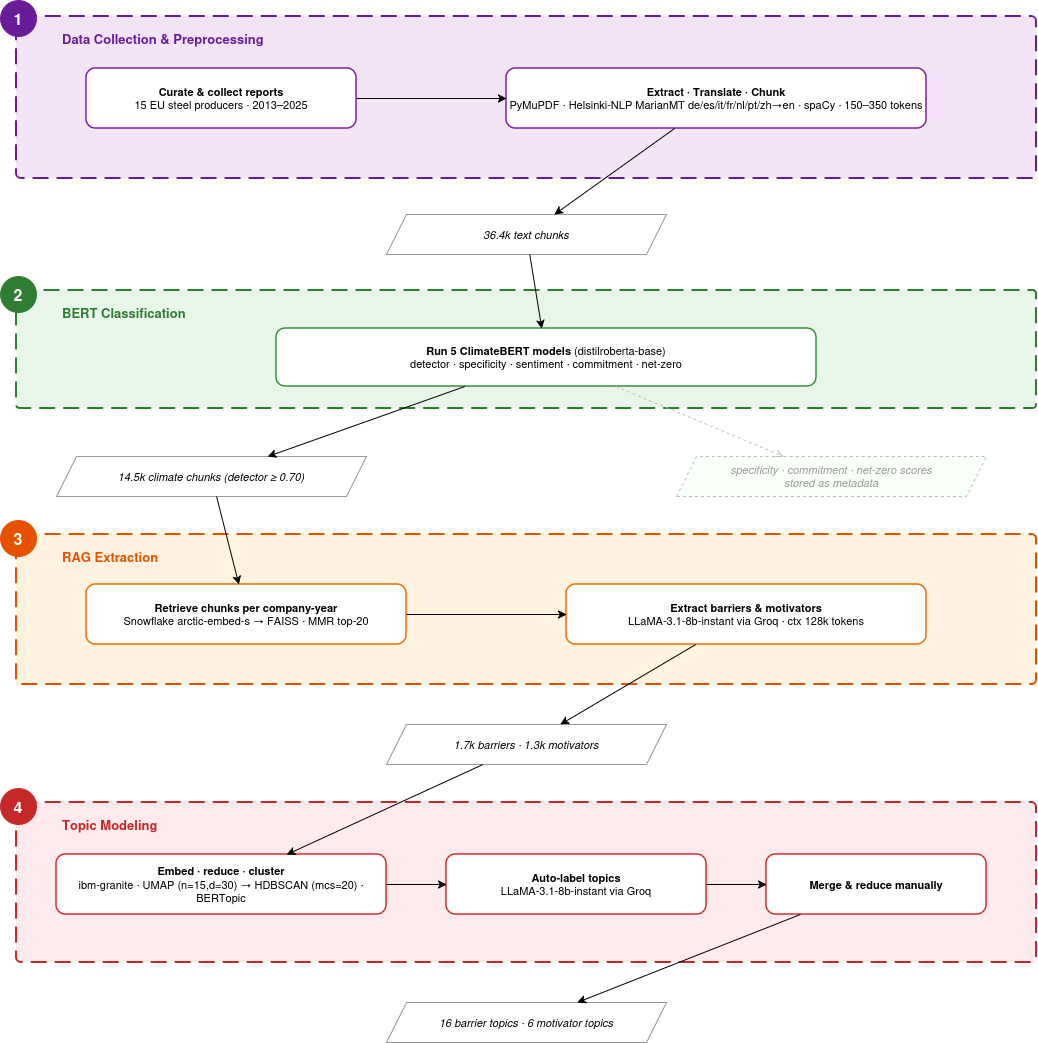

The diagram above was exported from draw.io. Its source (the exported page's mxGraphModel, read from the mxfile embedded in the PNG):
<mxGraphModel dx="2037" dy="1074" grid="0" gridSize="10" guides="1" tooltips="1" connect="1" arrows="1" fold="1" page="1" pageScale="1" pageWidth="1169" pageHeight="1654" math="0" shadow="0">
  <root>
    <mxCell id="0" />
    <mxCell id="1" parent="0" />
    <mxCell id="s0" parent="1" style="text;html=1;strokeColor=#6a1b9a;fillColor=#f3e5f5;align=left;verticalAlign=top;spacingLeft=44;spacingTop=8;rounded=1;arcSize=3;dashed=1;dashPattern=8 4;strokeWidth=2;fontStyle=1;fontSize=13;fontColor=#6a1b9a;" value="Data Collection &amp; Preprocessing" vertex="1">
      <mxGeometry height="162" width="1020" x="60" y="60" as="geometry" />
    </mxCell>
    <mxCell id="b0" parent="1" style="ellipse;fillColor=#6a1b9a;strokeColor=#6a1b9a;fontColor=#ffffff;fontStyle=1;fontSize=16;align=center;verticalAlign=middle;" value="1" vertex="1">
      <mxGeometry height="36" width="36" x="44" y="44" as="geometry" />
    </mxCell>
    <mxCell id="p1" parent="1" style="rounded=1;whiteSpace=wrap;html=1;fillColor=#FFFFFF;strokeColor=#7b1fa2;strokeWidth=1.5;fontSize=11;align=center;" value="&lt;b&gt;Curate &amp; collect reports&lt;/b&gt;&lt;br/&gt;15 EU steel producers · 2013–2025" vertex="1">
      <mxGeometry height="60" width="270" x="130" y="112" as="geometry" />
    </mxCell>
    <mxCell id="p2" parent="1" style="rounded=1;whiteSpace=wrap;html=1;fillColor=#FFFFFF;strokeColor=#7b1fa2;strokeWidth=1.5;fontSize=11;align=center;" value="&lt;b&gt;Extract · Translate · Chunk&lt;/b&gt;&lt;br/&gt;PyMuPDF · Helsinki-NLP MarianMT de/es/it/fr/nl/pt/zh→en · spaCy · 150–350 tokens" vertex="1">
      <mxGeometry height="60" width="420" x="550" y="112" as="geometry" />
    </mxCell>
    <mxCell id="e_p1_p2" edge="1" parent="1" source="p1" target="p2">
      <mxGeometry relative="1" as="geometry" />
    </mxCell>
    <mxCell id="d1" parent="1" style="shape=parallelogram;perimeter=parallelogramPerimeter;whiteSpace=wrap;html=1;fixedSize=1;size=20;fillColor=#FFFFFF;strokeColor=#999999;strokeWidth=1;fontSize=11;fontStyle=2;align=center;" value="36.4k text chunks" vertex="1">
      <mxGeometry height="40" width="280" x="430" y="258" as="geometry" />
    </mxCell>
    <mxCell id="e_p2_d1" edge="1" parent="1" source="p2" target="d1">
      <mxGeometry relative="1" as="geometry" />
    </mxCell>
    <mxCell id="s1" parent="1" style="text;html=1;strokeColor=#2e7d32;fillColor=#e8f5e9;align=left;verticalAlign=top;spacingLeft=44;spacingTop=8;rounded=1;arcSize=3;dashed=1;dashPattern=8 4;strokeWidth=2;fontStyle=1;fontSize=13;fontColor=#2e7d32;" value="BERT Classification" vertex="1">
      <mxGeometry height="118" width="1020" x="60" y="334" as="geometry" />
    </mxCell>
    <mxCell id="b1" parent="1" style="ellipse;fillColor=#2e7d32;strokeColor=#2e7d32;fontColor=#ffffff;fontStyle=1;fontSize=16;align=center;verticalAlign=middle;" value="2" vertex="1">
      <mxGeometry height="36" width="36" x="44" y="320" as="geometry" />
    </mxCell>
    <mxCell id="p3" parent="1" style="rounded=1;whiteSpace=wrap;html=1;fillColor=#FFFFFF;strokeColor=#388e3c;strokeWidth=1.5;fontSize=11;align=center;" value="&lt;b&gt;Run 5 ClimateBERT models&lt;/b&gt; (distilroberta-base)&lt;br/&gt;detector · specificity · sentiment · commitment · net-zero" vertex="1">
      <mxGeometry height="58" width="540" x="320" y="372" as="geometry" />
    </mxCell>
    <mxCell id="e_d1_p3" edge="1" parent="1" source="d1" target="p3">
      <mxGeometry relative="1" as="geometry" />
    </mxCell>
    <mxCell id="d2" parent="1" style="shape=parallelogram;perimeter=parallelogramPerimeter;whiteSpace=wrap;html=1;fixedSize=1;size=20;fillColor=#FFFFFF;strokeColor=#999999;strokeWidth=1;fontSize=11;fontStyle=2;align=center;" value="14.5k climate chunks  (detector ≥ 0.70)" vertex="1">
      <mxGeometry height="40" width="310" x="100" y="500" as="geometry" />
    </mxCell>
    <mxCell id="e_p3_d2" edge="1" parent="1" source="p3" target="d2">
      <mxGeometry relative="1" as="geometry" />
    </mxCell>
    <mxCell id="d3" parent="1" style="shape=parallelogram;perimeter=parallelogramPerimeter;whiteSpace=wrap;html=1;fixedSize=1;size=20;fillColor=#f9fff9;strokeColor=#bbbbbb;strokeWidth=1;dashed=1;fontSize=11;fontStyle=2;fontColor=#999999;align=center;" value="specificity · commitment · net-zero scores&lt;br/&gt;stored as metadata" vertex="1">
      <mxGeometry height="40" width="310" x="720" y="500" as="geometry" />
    </mxCell>
    <mxCell id="e_p3_d3" edge="1" parent="1" source="p3" style="dashed=1;strokeColor=#bbbbbb;endArrow=open;endFill=0;" target="d3">
      <mxGeometry relative="1" as="geometry" />
    </mxCell>
    <mxCell id="s2" parent="1" style="text;html=1;strokeColor=#e65100;fillColor=#fff3e0;align=left;verticalAlign=top;spacingLeft=44;spacingTop=8;rounded=1;arcSize=3;dashed=1;dashPattern=8 4;strokeWidth=2;fontStyle=1;fontSize=13;fontColor=#e65100;" value="RAG Extraction" vertex="1">
      <mxGeometry height="150" width="1020" x="60" y="578" as="geometry" />
    </mxCell>
    <mxCell id="b2" parent="1" style="ellipse;fillColor=#e65100;strokeColor=#e65100;fontColor=#ffffff;fontStyle=1;fontSize=16;align=center;verticalAlign=middle;" value="3" vertex="1">
      <mxGeometry height="36" width="36" x="44" y="564" as="geometry" />
    </mxCell>
    <mxCell id="p4" parent="1" style="rounded=1;whiteSpace=wrap;html=1;fillColor=#FFFFFF;strokeColor=#ef6c00;strokeWidth=1.5;fontSize=11;align=center;" value="&lt;b&gt;Retrieve chunks per company-year&lt;/b&gt;&lt;br/&gt;Snowflake arctic-embed-s → FAISS · MMR top-20" vertex="1">
      <mxGeometry height="60" width="320" x="130" y="628" as="geometry" />
    </mxCell>
    <mxCell id="e_d2_p4" edge="1" parent="1" source="d2" target="p4">
      <mxGeometry relative="1" as="geometry" />
    </mxCell>
    <mxCell id="p5" parent="1" style="rounded=1;whiteSpace=wrap;html=1;fillColor=#FFFFFF;strokeColor=#ef6c00;strokeWidth=1.5;fontSize=11;align=center;" value="&lt;b&gt;Extract barriers &amp; motivators&lt;/b&gt;&lt;br/&gt;LLaMA-3.1-8b-instant via Groq · ctx 128k tokens" vertex="1">
      <mxGeometry height="60" width="360" x="610" y="628" as="geometry" />
    </mxCell>
    <mxCell id="e_p4_p5" edge="1" parent="1" source="p4" target="p5">
      <mxGeometry relative="1" as="geometry" />
    </mxCell>
    <mxCell id="d4" parent="1" style="shape=parallelogram;perimeter=parallelogramPerimeter;whiteSpace=wrap;html=1;fixedSize=1;size=20;fillColor=#FFFFFF;strokeColor=#999999;strokeWidth=1;fontSize=11;fontStyle=2;align=center;" value="1.7k barriers · 1.3k motivators" vertex="1">
      <mxGeometry height="40" width="280" x="430" y="768" as="geometry" />
    </mxCell>
    <mxCell id="e_p5_d4" edge="1" parent="1" source="p5" target="d4">
      <mxGeometry relative="1" as="geometry" />
    </mxCell>
    <mxCell id="s3" parent="1" style="text;html=1;strokeColor=#c62828;fillColor=#ffebee;align=left;verticalAlign=top;spacingLeft=44;spacingTop=8;rounded=1;arcSize=3;dashed=1;dashPattern=8 4;strokeWidth=2;fontStyle=1;fontSize=13;fontColor=#c62828;" value="Topic Modeling" vertex="1">
      <mxGeometry height="160" width="1020" x="60" y="846" as="geometry" />
    </mxCell>
    <mxCell id="b3" parent="1" style="ellipse;fillColor=#c62828;strokeColor=#c62828;fontColor=#ffffff;fontStyle=1;fontSize=16;align=center;verticalAlign=middle;" value="4" vertex="1">
      <mxGeometry height="36" width="36" x="44" y="832" as="geometry" />
    </mxCell>
    <mxCell id="p6" parent="1" style="rounded=1;whiteSpace=wrap;html=1;fillColor=#FFFFFF;strokeColor=#d32f2f;strokeWidth=1.5;fontSize=11;align=center;" value="&lt;b&gt;Embed · reduce · cluster&lt;/b&gt;&lt;br/&gt;ibm-granite · UMAP (n=15,d=30) → HDBSCAN (mcs=20) · BERTopic" vertex="1">
      <mxGeometry height="60" width="330" x="100" y="898" as="geometry" />
    </mxCell>
    <mxCell id="e_d4_p6" edge="1" parent="1" source="d4" target="p6">
      <mxGeometry relative="1" as="geometry" />
    </mxCell>
    <mxCell id="p7" parent="1" style="rounded=1;whiteSpace=wrap;html=1;fillColor=#FFFFFF;strokeColor=#d32f2f;strokeWidth=1.5;fontSize=11;align=center;" value="&lt;b&gt;Auto-label topics&lt;/b&gt;&lt;br/&gt;LLaMA-3.1-8b-instant via Groq" vertex="1">
      <mxGeometry height="60" width="260" x="490" y="898" as="geometry" />
    </mxCell>
    <mxCell id="e_p6_p7" edge="1" parent="1" source="p6" target="p7">
      <mxGeometry relative="1" as="geometry" />
    </mxCell>
    <mxCell id="p8" parent="1" style="rounded=1;whiteSpace=wrap;html=1;fillColor=#FFFFFF;strokeColor=#d32f2f;strokeWidth=1.5;fontSize=11;align=center;" value="&lt;b&gt;Merge &amp; reduce manually&lt;/b&gt;" vertex="1">
      <mxGeometry height="60" width="220" x="810" y="898" as="geometry" />
    </mxCell>
    <mxCell id="e_p7_p8" edge="1" parent="1" source="p7" target="p8">
      <mxGeometry relative="1" as="geometry" />
    </mxCell>
    <mxCell id="d5" parent="1" style="shape=parallelogram;perimeter=parallelogramPerimeter;whiteSpace=wrap;html=1;fixedSize=1;size=20;fillColor=#FFFFFF;strokeColor=#999999;strokeWidth=1;fontSize=11;fontStyle=2;align=center;" value="16 barrier topics · 6 motivator topics" vertex="1">
      <mxGeometry height="40" width="280" x="430" y="1046" as="geometry" />
    </mxCell>
    <mxCell id="e_p8_d5" edge="1" parent="1" source="p8" target="d5">
      <mxGeometry relative="1" as="geometry" />
    </mxCell>
  </root>
</mxGraphModel>